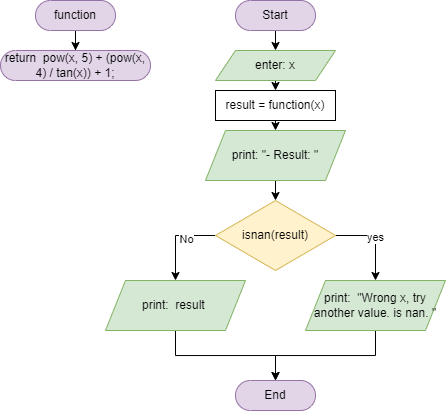

The diagram above was exported from draw.io. Its source (the exported page's mxGraphModel, read from the mxfile embedded in the PNG):
<mxGraphModel dx="1562" dy="438" grid="1" gridSize="10" guides="1" tooltips="1" connect="1" arrows="1" fold="1" page="1" pageScale="1" pageWidth="827" pageHeight="1169" math="0" shadow="0">
  <root>
    <mxCell id="0" />
    <mxCell id="1" parent="0" />
    <mxCell id="sA46bLwoK3PUiYQQcyib-12" style="edgeStyle=orthogonalEdgeStyle;rounded=0;orthogonalLoop=1;jettySize=auto;html=1;exitX=0.5;exitY=0.5;exitDx=0;exitDy=15;exitPerimeter=0;entryX=0.5;entryY=0;entryDx=0;entryDy=0;" edge="1" parent="1" source="sA46bLwoK3PUiYQQcyib-1" target="sA46bLwoK3PUiYQQcyib-5">
      <mxGeometry relative="1" as="geometry" />
    </mxCell>
    <mxCell id="sA46bLwoK3PUiYQQcyib-1" value="Start" style="html=1;dashed=0;whiteSpace=wrap;shape=mxgraph.dfd.start;fillColor=#e1d5e7;strokeColor=#9673a6;" vertex="1" parent="1">
      <mxGeometry x="140" y="100" width="80" height="30" as="geometry" />
    </mxCell>
    <mxCell id="sA46bLwoK3PUiYQQcyib-2" value="End" style="html=1;dashed=0;whiteSpace=wrap;shape=mxgraph.dfd.start;fillColor=#e1d5e7;strokeColor=#9673a6;" vertex="1" parent="1">
      <mxGeometry x="140" y="480" width="80" height="30" as="geometry" />
    </mxCell>
    <mxCell id="sA46bLwoK3PUiYQQcyib-10" style="edgeStyle=orthogonalEdgeStyle;rounded=0;orthogonalLoop=1;jettySize=auto;html=1;exitX=0.5;exitY=0.5;exitDx=0;exitDy=15;exitPerimeter=0;" edge="1" parent="1" source="sA46bLwoK3PUiYQQcyib-3" target="sA46bLwoK3PUiYQQcyib-4">
      <mxGeometry relative="1" as="geometry" />
    </mxCell>
    <mxCell id="sA46bLwoK3PUiYQQcyib-3" value="function" style="html=1;dashed=0;whiteSpace=wrap;shape=mxgraph.dfd.start;fillColor=#e1d5e7;strokeColor=#9673a6;" vertex="1" parent="1">
      <mxGeometry x="-60" y="100" width="80" height="30" as="geometry" />
    </mxCell>
    <mxCell id="sA46bLwoK3PUiYQQcyib-4" value="return&amp;nbsp;&amp;nbsp;pow(x, 5) + (pow(x, 4) / tan(x)) + 1;" style="html=1;dashed=0;whiteSpace=wrap;shape=mxgraph.dfd.start;fillColor=#e1d5e7;strokeColor=#9673a6;" vertex="1" parent="1">
      <mxGeometry x="-95" y="150" width="150" height="30" as="geometry" />
    </mxCell>
    <mxCell id="sA46bLwoK3PUiYQQcyib-13" style="edgeStyle=orthogonalEdgeStyle;rounded=0;orthogonalLoop=1;jettySize=auto;html=1;exitX=0.5;exitY=1;exitDx=0;exitDy=0;entryX=0.5;entryY=0;entryDx=0;entryDy=0;" edge="1" parent="1" source="sA46bLwoK3PUiYQQcyib-5" target="sA46bLwoK3PUiYQQcyib-6">
      <mxGeometry relative="1" as="geometry" />
    </mxCell>
    <mxCell id="sA46bLwoK3PUiYQQcyib-5" value="enter: x" style="shape=parallelogram;perimeter=parallelogramPerimeter;whiteSpace=wrap;html=1;fixedSize=1;fillColor=#d5e8d4;strokeColor=#82b366;" vertex="1" parent="1">
      <mxGeometry x="120" y="150" width="120" height="30" as="geometry" />
    </mxCell>
    <mxCell id="sA46bLwoK3PUiYQQcyib-14" style="edgeStyle=orthogonalEdgeStyle;rounded=0;orthogonalLoop=1;jettySize=auto;html=1;exitX=0.5;exitY=1;exitDx=0;exitDy=0;entryX=0.5;entryY=0;entryDx=0;entryDy=0;" edge="1" parent="1" source="sA46bLwoK3PUiYQQcyib-6" target="sA46bLwoK3PUiYQQcyib-11">
      <mxGeometry relative="1" as="geometry" />
    </mxCell>
    <mxCell id="sA46bLwoK3PUiYQQcyib-6" value="result = function(x)" style="rounded=0;whiteSpace=wrap;html=1;" vertex="1" parent="1">
      <mxGeometry x="120" y="190" width="120" height="30" as="geometry" />
    </mxCell>
    <mxCell id="sA46bLwoK3PUiYQQcyib-16" style="edgeStyle=orthogonalEdgeStyle;rounded=0;orthogonalLoop=1;jettySize=auto;html=1;exitX=1;exitY=0.5;exitDx=0;exitDy=0;" edge="1" parent="1" source="sA46bLwoK3PUiYQQcyib-7" target="sA46bLwoK3PUiYQQcyib-8">
      <mxGeometry relative="1" as="geometry" />
    </mxCell>
    <mxCell id="sA46bLwoK3PUiYQQcyib-17" value="yes" style="edgeLabel;html=1;align=center;verticalAlign=middle;resizable=0;points=[];" vertex="1" connectable="0" parent="sA46bLwoK3PUiYQQcyib-16">
      <mxGeometry x="-0.0118" relative="1" as="geometry">
        <mxPoint as="offset" />
      </mxGeometry>
    </mxCell>
    <mxCell id="sA46bLwoK3PUiYQQcyib-18" style="edgeStyle=orthogonalEdgeStyle;rounded=0;orthogonalLoop=1;jettySize=auto;html=1;exitX=0;exitY=0.5;exitDx=0;exitDy=0;entryX=0.5;entryY=0;entryDx=0;entryDy=0;" edge="1" parent="1" source="sA46bLwoK3PUiYQQcyib-7" target="sA46bLwoK3PUiYQQcyib-9">
      <mxGeometry relative="1" as="geometry" />
    </mxCell>
    <mxCell id="sA46bLwoK3PUiYQQcyib-19" value="No" style="edgeLabel;html=1;align=center;verticalAlign=middle;resizable=0;points=[];" vertex="1" connectable="0" parent="sA46bLwoK3PUiYQQcyib-18">
      <mxGeometry x="-0.2941" y="4" relative="1" as="geometry">
        <mxPoint as="offset" />
      </mxGeometry>
    </mxCell>
    <mxCell id="sA46bLwoK3PUiYQQcyib-7" value="isnan(result)" style="rhombus;whiteSpace=wrap;html=1;fillColor=#fff2cc;strokeColor=#d6b656;" vertex="1" parent="1">
      <mxGeometry x="120" y="300" width="120" height="70" as="geometry" />
    </mxCell>
    <mxCell id="sA46bLwoK3PUiYQQcyib-21" style="edgeStyle=orthogonalEdgeStyle;rounded=0;orthogonalLoop=1;jettySize=auto;html=1;exitX=0.5;exitY=1;exitDx=0;exitDy=0;entryX=0.5;entryY=0.5;entryDx=0;entryDy=-15;entryPerimeter=0;" edge="1" parent="1" source="sA46bLwoK3PUiYQQcyib-8" target="sA46bLwoK3PUiYQQcyib-2">
      <mxGeometry relative="1" as="geometry" />
    </mxCell>
    <mxCell id="sA46bLwoK3PUiYQQcyib-8" value="print:&amp;nbsp; &quot;Wrong x, try another value. is nan. &quot;" style="shape=parallelogram;perimeter=parallelogramPerimeter;whiteSpace=wrap;html=1;fixedSize=1;fillColor=#d5e8d4;strokeColor=#82b366;" vertex="1" parent="1">
      <mxGeometry x="210" y="380" width="140" height="50" as="geometry" />
    </mxCell>
    <mxCell id="sA46bLwoK3PUiYQQcyib-20" style="edgeStyle=orthogonalEdgeStyle;rounded=0;orthogonalLoop=1;jettySize=auto;html=1;exitX=0.5;exitY=1;exitDx=0;exitDy=0;entryX=0.5;entryY=0.5;entryDx=0;entryDy=-15;entryPerimeter=0;" edge="1" parent="1" source="sA46bLwoK3PUiYQQcyib-9" target="sA46bLwoK3PUiYQQcyib-2">
      <mxGeometry relative="1" as="geometry" />
    </mxCell>
    <mxCell id="sA46bLwoK3PUiYQQcyib-9" value="print:&amp;nbsp; result&amp;nbsp;" style="shape=parallelogram;perimeter=parallelogramPerimeter;whiteSpace=wrap;html=1;fixedSize=1;fillColor=#d5e8d4;strokeColor=#82b366;" vertex="1" parent="1">
      <mxGeometry x="10" y="380" width="140" height="50" as="geometry" />
    </mxCell>
    <mxCell id="sA46bLwoK3PUiYQQcyib-15" style="edgeStyle=orthogonalEdgeStyle;rounded=0;orthogonalLoop=1;jettySize=auto;html=1;exitX=0.5;exitY=1;exitDx=0;exitDy=0;entryX=0.5;entryY=0;entryDx=0;entryDy=0;" edge="1" parent="1" source="sA46bLwoK3PUiYQQcyib-11" target="sA46bLwoK3PUiYQQcyib-7">
      <mxGeometry relative="1" as="geometry" />
    </mxCell>
    <mxCell id="sA46bLwoK3PUiYQQcyib-11" value="print: &quot;- Result: &quot;" style="shape=parallelogram;perimeter=parallelogramPerimeter;whiteSpace=wrap;html=1;fixedSize=1;fillColor=#d5e8d4;strokeColor=#82b366;" vertex="1" parent="1">
      <mxGeometry x="110" y="230" width="140" height="50" as="geometry" />
    </mxCell>
  </root>
</mxGraphModel>